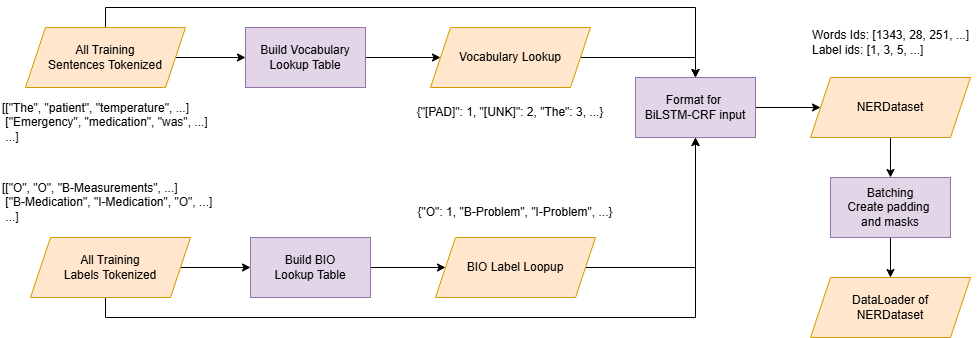

The diagram above was exported from draw.io. Its source (the exported page's mxGraphModel, read from the mxfile embedded in the PNG):
<mxGraphModel dx="1426" dy="841" grid="1" gridSize="10" guides="1" tooltips="1" connect="1" arrows="1" fold="1" page="1" pageScale="1" pageWidth="3300" pageHeight="2339" math="0" shadow="0">
  <root>
    <mxCell id="0" />
    <mxCell id="1" parent="0" />
    <mxCell id="70wxx6F3SEKlNHVxSQ3D-8" style="edgeStyle=orthogonalEdgeStyle;rounded=0;orthogonalLoop=1;jettySize=auto;html=1;" edge="1" parent="1" source="70wxx6F3SEKlNHVxSQ3D-1" target="70wxx6F3SEKlNHVxSQ3D-5">
      <mxGeometry relative="1" as="geometry" />
    </mxCell>
    <mxCell id="70wxx6F3SEKlNHVxSQ3D-18" style="edgeStyle=orthogonalEdgeStyle;rounded=0;orthogonalLoop=1;jettySize=auto;html=1;entryX=0.5;entryY=0;entryDx=0;entryDy=0;" edge="1" parent="1" source="70wxx6F3SEKlNHVxSQ3D-1" target="70wxx6F3SEKlNHVxSQ3D-16">
      <mxGeometry relative="1" as="geometry">
        <Array as="points">
          <mxPoint x="340" y="210" />
          <mxPoint x="930" y="210" />
        </Array>
      </mxGeometry>
    </mxCell>
    <mxCell id="70wxx6F3SEKlNHVxSQ3D-1" value="All Training Sentences&amp;nbsp;&lt;span style=&quot;background-color: transparent; color: light-dark(rgb(0, 0, 0), rgb(255, 255, 255));&quot;&gt;Tokenized&lt;/span&gt;" style="shape=parallelogram;perimeter=parallelogramPerimeter;whiteSpace=wrap;html=1;fixedSize=1;fillColor=#ffe6cc;strokeColor=#d79b00;" vertex="1" parent="1">
      <mxGeometry x="260" y="230" width="160" height="60" as="geometry" />
    </mxCell>
    <mxCell id="70wxx6F3SEKlNHVxSQ3D-7" style="edgeStyle=orthogonalEdgeStyle;rounded=0;orthogonalLoop=1;jettySize=auto;html=1;entryX=0;entryY=0.5;entryDx=0;entryDy=0;" edge="1" parent="1" source="70wxx6F3SEKlNHVxSQ3D-2" target="70wxx6F3SEKlNHVxSQ3D-6">
      <mxGeometry relative="1" as="geometry" />
    </mxCell>
    <mxCell id="70wxx6F3SEKlNHVxSQ3D-20" style="edgeStyle=orthogonalEdgeStyle;rounded=0;orthogonalLoop=1;jettySize=auto;html=1;entryX=0.5;entryY=1;entryDx=0;entryDy=0;" edge="1" parent="1" source="70wxx6F3SEKlNHVxSQ3D-2" target="70wxx6F3SEKlNHVxSQ3D-16">
      <mxGeometry relative="1" as="geometry">
        <Array as="points">
          <mxPoint x="340" y="520" />
          <mxPoint x="930" y="520" />
        </Array>
      </mxGeometry>
    </mxCell>
    <mxCell id="70wxx6F3SEKlNHVxSQ3D-2" value="All Training&lt;div&gt;Labels&amp;nbsp;&lt;span style=&quot;background-color: transparent; color: light-dark(rgb(0, 0, 0), rgb(255, 255, 255));&quot;&gt;Tokenized&lt;/span&gt;&lt;/div&gt;" style="shape=parallelogram;perimeter=parallelogramPerimeter;whiteSpace=wrap;html=1;fixedSize=1;fillColor=#ffe6cc;strokeColor=#d79b00;" vertex="1" parent="1">
      <mxGeometry x="265" y="440" width="160" height="60" as="geometry" />
    </mxCell>
    <mxCell id="70wxx6F3SEKlNHVxSQ3D-3" value="[[&quot;The&quot;, &quot;patient&quot;, &quot;temperature&quot;, ...]&lt;div&gt;&amp;nbsp;[&quot;Emergency&quot;, &quot;medication&quot;, &quot;was&quot;, ...]&lt;/div&gt;&lt;div&gt;&lt;span style=&quot;background-color: transparent; color: light-dark(rgb(0, 0, 0), rgb(255, 255, 255));&quot;&gt;&amp;nbsp;...]&lt;/span&gt;&lt;/div&gt;" style="text;html=1;whiteSpace=wrap;strokeColor=none;fillColor=none;align=left;verticalAlign=middle;rounded=0;" vertex="1" parent="1">
      <mxGeometry x="235" y="300" width="210" height="50" as="geometry" />
    </mxCell>
    <mxCell id="70wxx6F3SEKlNHVxSQ3D-4" value="[[&quot;O&quot;, &quot;O&quot;, &quot;B-Measurements&quot;, ...]&lt;div&gt;&amp;nbsp;[&quot;B-Medication&quot;, &quot;I-Medication&quot;, &quot;O&quot;, ...]&lt;/div&gt;&lt;div&gt;&amp;nbsp;...]&lt;/div&gt;" style="text;html=1;whiteSpace=wrap;strokeColor=none;fillColor=none;align=left;verticalAlign=middle;rounded=0;" vertex="1" parent="1">
      <mxGeometry x="235" y="380" width="220" height="50" as="geometry" />
    </mxCell>
    <mxCell id="70wxx6F3SEKlNHVxSQ3D-11" style="edgeStyle=orthogonalEdgeStyle;rounded=0;orthogonalLoop=1;jettySize=auto;html=1;entryX=0;entryY=0.5;entryDx=0;entryDy=0;" edge="1" parent="1" source="70wxx6F3SEKlNHVxSQ3D-5" target="70wxx6F3SEKlNHVxSQ3D-9">
      <mxGeometry relative="1" as="geometry" />
    </mxCell>
    <mxCell id="70wxx6F3SEKlNHVxSQ3D-5" value="Build Vocabulary Lookup Table" style="rounded=0;whiteSpace=wrap;html=1;fillColor=#e1d5e7;strokeColor=#9673a6;" vertex="1" parent="1">
      <mxGeometry x="480" y="230" width="120" height="60" as="geometry" />
    </mxCell>
    <mxCell id="70wxx6F3SEKlNHVxSQ3D-12" style="edgeStyle=orthogonalEdgeStyle;rounded=0;orthogonalLoop=1;jettySize=auto;html=1;entryX=0;entryY=0.5;entryDx=0;entryDy=0;" edge="1" parent="1" source="70wxx6F3SEKlNHVxSQ3D-6" target="70wxx6F3SEKlNHVxSQ3D-10">
      <mxGeometry relative="1" as="geometry" />
    </mxCell>
    <mxCell id="70wxx6F3SEKlNHVxSQ3D-6" value="Build BIO&lt;div&gt;Lookup Table&lt;/div&gt;" style="rounded=0;whiteSpace=wrap;html=1;fillColor=#e1d5e7;strokeColor=#9673a6;" vertex="1" parent="1">
      <mxGeometry x="485" y="440" width="120" height="60" as="geometry" />
    </mxCell>
    <mxCell id="70wxx6F3SEKlNHVxSQ3D-17" style="edgeStyle=orthogonalEdgeStyle;rounded=0;orthogonalLoop=1;jettySize=auto;html=1;entryX=0.5;entryY=0;entryDx=0;entryDy=0;" edge="1" parent="1" target="70wxx6F3SEKlNHVxSQ3D-16">
      <mxGeometry relative="1" as="geometry">
        <mxPoint x="780" y="260" as="sourcePoint" />
      </mxGeometry>
    </mxCell>
    <mxCell id="70wxx6F3SEKlNHVxSQ3D-9" value="Vocabulary Lookup" style="shape=parallelogram;perimeter=parallelogramPerimeter;whiteSpace=wrap;html=1;fixedSize=1;fillColor=#ffe6cc;strokeColor=#d79b00;" vertex="1" parent="1">
      <mxGeometry x="665" y="230" width="160" height="60" as="geometry" />
    </mxCell>
    <mxCell id="70wxx6F3SEKlNHVxSQ3D-19" style="edgeStyle=orthogonalEdgeStyle;rounded=0;orthogonalLoop=1;jettySize=auto;html=1;entryX=0.5;entryY=1;entryDx=0;entryDy=0;" edge="1" parent="1" target="70wxx6F3SEKlNHVxSQ3D-16">
      <mxGeometry relative="1" as="geometry">
        <mxPoint x="785" y="470" as="sourcePoint" />
      </mxGeometry>
    </mxCell>
    <mxCell id="70wxx6F3SEKlNHVxSQ3D-10" value="BIO Label Loopup" style="shape=parallelogram;perimeter=parallelogramPerimeter;whiteSpace=wrap;html=1;fixedSize=1;fillColor=#ffe6cc;strokeColor=#d79b00;" vertex="1" parent="1">
      <mxGeometry x="670" y="440" width="160" height="60" as="geometry" />
    </mxCell>
    <mxCell id="70wxx6F3SEKlNHVxSQ3D-13" value="{&quot;[PAD]&quot;: 1, &quot;[UNK]&quot;: 2, &quot;The&quot;: 3, ...}" style="text;html=1;whiteSpace=wrap;strokeColor=none;fillColor=none;align=center;verticalAlign=middle;rounded=0;" vertex="1" parent="1">
      <mxGeometry x="640" y="300" width="210" height="30" as="geometry" />
    </mxCell>
    <mxCell id="70wxx6F3SEKlNHVxSQ3D-14" value="{&quot;O&quot;: 1, &quot;B-Problem&quot;, &quot;I-Problem&quot;, ...}" style="text;html=1;whiteSpace=wrap;strokeColor=none;fillColor=none;align=center;verticalAlign=middle;rounded=0;" vertex="1" parent="1">
      <mxGeometry x="645" y="400" width="210" height="30" as="geometry" />
    </mxCell>
    <mxCell id="70wxx6F3SEKlNHVxSQ3D-24" value="" style="edgeStyle=orthogonalEdgeStyle;rounded=0;orthogonalLoop=1;jettySize=auto;html=1;" edge="1" parent="1" source="70wxx6F3SEKlNHVxSQ3D-15" target="70wxx6F3SEKlNHVxSQ3D-23">
      <mxGeometry relative="1" as="geometry" />
    </mxCell>
    <mxCell id="70wxx6F3SEKlNHVxSQ3D-15" value="NERDataset" style="shape=parallelogram;perimeter=parallelogramPerimeter;whiteSpace=wrap;html=1;fixedSize=1;fillColor=#ffe6cc;strokeColor=#d79b00;" vertex="1" parent="1">
      <mxGeometry x="1045" y="280" width="160" height="60" as="geometry" />
    </mxCell>
    <mxCell id="70wxx6F3SEKlNHVxSQ3D-21" style="edgeStyle=orthogonalEdgeStyle;rounded=0;orthogonalLoop=1;jettySize=auto;html=1;entryX=0;entryY=0.5;entryDx=0;entryDy=0;" edge="1" parent="1" source="70wxx6F3SEKlNHVxSQ3D-16" target="70wxx6F3SEKlNHVxSQ3D-15">
      <mxGeometry relative="1" as="geometry" />
    </mxCell>
    <mxCell id="70wxx6F3SEKlNHVxSQ3D-16" value="Format for&amp;nbsp;&lt;div&gt;BiLSTM-CRF input&lt;/div&gt;" style="rounded=0;whiteSpace=wrap;html=1;fillColor=#e1d5e7;strokeColor=#9673a6;" vertex="1" parent="1">
      <mxGeometry x="870" y="280" width="120" height="60" as="geometry" />
    </mxCell>
    <mxCell id="70wxx6F3SEKlNHVxSQ3D-22" value="Words Ids: [1343, 28, 251, ...]&lt;div&gt;Label ids: [1, 3, 5, ...]&lt;/div&gt;" style="text;html=1;whiteSpace=wrap;strokeColor=none;fillColor=none;align=left;verticalAlign=middle;rounded=0;" vertex="1" parent="1">
      <mxGeometry x="1045" y="220" width="170" height="50" as="geometry" />
    </mxCell>
    <mxCell id="70wxx6F3SEKlNHVxSQ3D-26" value="" style="edgeStyle=orthogonalEdgeStyle;rounded=0;orthogonalLoop=1;jettySize=auto;html=1;" edge="1" parent="1" source="70wxx6F3SEKlNHVxSQ3D-23" target="70wxx6F3SEKlNHVxSQ3D-25">
      <mxGeometry relative="1" as="geometry" />
    </mxCell>
    <mxCell id="70wxx6F3SEKlNHVxSQ3D-23" value="Batching&lt;div&gt;Create padding&amp;nbsp;&lt;/div&gt;&lt;div&gt;and masks&lt;/div&gt;" style="rounded=0;whiteSpace=wrap;html=1;fillColor=#e1d5e7;strokeColor=#9673a6;" vertex="1" parent="1">
      <mxGeometry x="1065" y="380" width="120" height="60" as="geometry" />
    </mxCell>
    <mxCell id="70wxx6F3SEKlNHVxSQ3D-25" value="DataLoader of&lt;div&gt;NERDataset&lt;/div&gt;" style="shape=parallelogram;perimeter=parallelogramPerimeter;whiteSpace=wrap;html=1;fixedSize=1;fillColor=#ffe6cc;strokeColor=#d79b00;" vertex="1" parent="1">
      <mxGeometry x="1045" y="480" width="160" height="60" as="geometry" />
    </mxCell>
  </root>
</mxGraphModel>